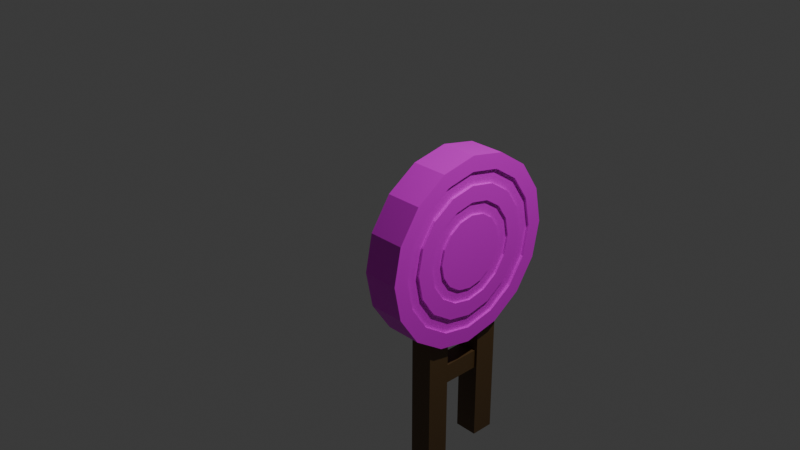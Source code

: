 # Source: BrokenRedTarget.blend  (saved by Blender 4.1.24; exported with 4.5.12 LTS)
import bpy
from mathutils import Matrix  # noqa: F401  (used for matrix-valued properties, if any)

bpy.ops.wm.read_factory_settings(use_empty=True)
scene = bpy.context.scene
scene.name = 'Scene'

# ---- collections
col_collection = bpy.data.collections.new('Collection'); scene.collection.children.link(col_collection)

# ---- images (referenced by path relative to the original .blend; pixels are not part of the script)
import os
ASSET_DIR = os.environ.get("B2B_ASSET_DIR", "")  # directory of the original .blend (textures are referenced by path, not embedded)
HERE = os.path.dirname(os.path.abspath(__file__))  # packed textures are extracted next to this script under _unpacked/

def load_image(name, relpath, width, height, colorspace="sRGB"):
    """Load a texture the original file referenced (path relative to the .blend, or extracted next to this script)."""
    p = next((c for c in (os.path.join(HERE, relpath), os.path.join(ASSET_DIR, relpath)) if relpath and os.path.exists(c)), "")
    if p:
        img = bpy.data.images.load(p, check_existing=True)
        img.name = name
    else:  # same state as the original file: an image datablock whose file is absent (Cycles renders it pink)
        img = bpy.data.images.new(name, width, height)
        img.source = "FILE"
        img.filepath = "//" + (relpath or name)
    img.colorspace_settings.name = colorspace
    return img
img_target_png = load_image('Target.png', 'Target.png', 1024, 1024, 'sRGB')

# ---- materials (node trees are filled in below, after node groups)
mat_material_002 = bpy.data.materials.new('Material.002')
mat_material_002.use_transparent_shadow = False
mat_material_001 = bpy.data.materials.new('Material.001')
mat_material_001.use_transparent_shadow = False

# ---- material node trees
mat_material_002.use_nodes = True; mat_material_002.node_tree.nodes.clear()
_N = mat_material_002.node_tree.nodes; _L = mat_material_002.node_tree.links
n0 = _N.new('ShaderNodeBsdfPrincipled'); n0.name = 'Principled BSDF'; n0.location = (10, 300)
n1 = _N.new('ShaderNodeOutputMaterial'); n1.name = 'Material Output'; n1.location = (300, 300)
n2 = _N.new('ShaderNodeTexImage'); n2.name = 'Image Texture'; n2.location = (-376, 246)
n2.image = img_target_png
_L.new(n0.outputs[0], n1.inputs[0])
_L.new(n2.outputs[0], n0.inputs[0])
n1.is_active_output = True
mat_material_001.use_nodes = True; mat_material_001.node_tree.nodes.clear()
_N = mat_material_001.node_tree.nodes; _L = mat_material_001.node_tree.links
n0 = _N.new('ShaderNodeBsdfPrincipled'); n0.name = 'Principled BSDF'; n0.location = (10, 300)
n0.inputs[0].default_value = (0.1135, 0.06195, 0.02088, 1.0)
n1 = _N.new('ShaderNodeOutputMaterial'); n1.name = 'Material Output'; n1.location = (300, 300)
_L.new(n0.outputs[0], n1.inputs[0])
n1.is_active_output = True

# ---- world
world_world = bpy.data.worlds.new('World'); scene.world = world_world
world_world.use_nodes = True; world_world.node_tree.nodes.clear()
_N = world_world.node_tree.nodes; _L = world_world.node_tree.links
n0 = _N.new('ShaderNodeOutputWorld'); n0.name = 'World Output'; n0.location = (300, 300)
n1 = _N.new('ShaderNodeBackground'); n1.name = 'Background'; n1.location = (10, 300)
n1.inputs[0].default_value = (0.05088, 0.05088, 0.05088, 1.0)
_L.new(n1.outputs[0], n0.inputs[0])
n0.is_active_output = True
world_world.color = (0.05088, 0.05088, 0.05088)
world_world.use_sun_shadow = False
world_world.sun_shadow_jitter_overblur = 0.0

# ---- cameras
cam_camera = bpy.data.cameras.new('Camera')
cam_camera.clip_end = 100.0
cam_camera.ortho_scale = 7.314

# ---- lights
light_light = bpy.data.lights.new('Light', 'POINT')
light_light.transmission_factor = 0.0
light_light.energy = 1000.0
light_light.shadow_soft_size = 0.1
light_light.shadow_maximum_resolution = 0.006
light_light.use_absolute_resolution = True

# ---- meshes
me_cylinder = bpy.data.meshes.new('Cylinder')
me_cylinder.from_pydata([(-7.057e-08, 1.0, 0.6145), (-9.256e-30, 1.0, 1.0), (0.3827, 0.9239, 0.6145), (0.3827, 0.9239, 1.0), (0.7071, 0.7071, 0.6145), (0.7071, 0.7071, 1.0), (0.9239, 0.3827, 0.6145), (0.9239, 0.3827, 1.0), (1.0, 7.057e-08, 0.6145), (1.0, 0.0, 1.0), (0.9239, -0.3827, 0.6145), (0.9239, -0.3827, 1.0), (0.7071, -0.7071, 0.6145), (0.7071, -0.7071, 1.0), (0.3827, -0.9239, 0.6145), (0.3827, -0.9239, 1.0), (-7.057e-08, -1.0, 0.6145), (-9.256e-30, -1.0, 1.0), (-0.3827, -0.9239, 0.6145), (-0.3827, -0.9239, 1.0), (-0.7071, -0.7071, 0.6145), (-0.7071, -0.7071, 1.0), (-0.9239, -0.3827, 0.6145), (-0.9239, -0.3827, 1.0), (-1.0, 7.057e-08, 0.6145), (-1.0, 0.0, 1.0), (-0.9239, 0.3827, 0.6145), (-0.9239, 0.3827, 1.0), (-0.7071, 0.7071, 0.6145), (-0.7071, 0.7071, 1.0), (-0.3827, 0.9239, 0.6145), (-0.3827, 0.9239, 1.0), (-1.419e-10, 0.837, 1.0), (0.3203, 0.7733, 1.0), (0.5919, 0.5919, 1.0), (0.7733, 0.3203, 1.0), (0.837, 2.874e-09, 1.0), (0.7733, -0.3203, 1.0), (0.5919, -0.5919, 1.0), (0.3203, -0.7733, 1.0), (-1.419e-10, -0.837, 1.0), (-0.3203, -0.7733, 1.0), (-0.5919, -0.5919, 1.0), (-0.7733, -0.3203, 1.0), (-0.837, 2.874e-09, 1.0), (-0.7733, 0.3203, 1.0), (-0.5919, 0.5919, 1.0), (-0.3203, 0.7733, 1.0), (3.706e-10, 0.6939, 1.0), (0.2655, 0.6411, 1.0), (0.4906, 0.4906, 1.0), (0.6411, 0.2655, 1.0), (0.6939, 2.85e-09, 1.0), (0.6411, -0.2655, 1.0), (0.4906, -0.4906, 1.0), (0.2655, -0.6411, 1.0), (3.706e-10, -0.6939, 1.0), (-0.2655, -0.6411, 1.0), (-0.4906, -0.4906, 1.0), (-0.6411, -0.2655, 1.0), (-0.6939, 2.85e-09, 1.0), (-0.6411, 0.2655, 1.0), (-0.4906, 0.4906, 1.0), (-0.2655, 0.6411, 1.0), (-6.746e-09, 0.5247, 1.0), (0.2008, 0.4847, 1.0), (0.371, 0.371, 1.0), (0.4847, 0.2008, 1.0), (0.5247, 7.364e-09, 1.0), (0.4847, -0.2008, 1.0), (0.371, -0.371, 1.0), (0.2008, -0.4847, 1.0), (-6.746e-09, -0.5247, 1.0), (-0.2008, -0.4847, 1.0), (-0.371, -0.371, 1.0), (-0.4847, -0.2008, 1.0), (-0.5247, 7.364e-09, 1.0), (-0.4847, 0.2008, 1.0), (-0.371, 0.371, 1.0), (-0.2008, 0.4847, 1.0), (-1.197e-08, 0.3889, 1.0), (0.1488, 0.3593, 1.0), (0.275, 0.275, 1.0), (0.3593, 0.1488, 1.0), (0.3889, 1.147e-08, 1.0), (0.3593, -0.1488, 1.0), (0.275, -0.275, 1.0), (0.1488, -0.3593, 1.0), (-1.197e-08, -0.3889, 1.0), (-0.1488, -0.3593, 1.0), (-0.275, -0.275, 1.0), (-0.3593, -0.1488, 1.0), (-0.3889, 1.147e-08, 1.0), (-0.3593, 0.1488, 1.0), (-0.275, 0.275, 1.0), (-0.1488, 0.3593, 1.0), (-1.885e-08, 0.2587, 1.0), (0.09902, 0.239, 1.0), (0.183, 0.183, 1.0), (0.239, 0.09902, 1.0), (0.2587, 1.478e-08, 1.0), (0.239, -0.09902, 1.0), (0.183, -0.183, 1.0), (0.09902, -0.239, 1.0), (-1.885e-08, -0.2587, 1.0), (-0.09902, -0.239, 1.0), (-0.183, -0.183, 1.0), (-0.239, -0.09902, 1.0), (-0.2587, 1.478e-08, 1.0), (-0.239, 0.09902, 1.0), (-0.183, 0.183, 1.0), (-0.09902, 0.239, 1.0), (1.033e-09, 0.837, 0.9731), (0.3203, 0.7733, 0.9731), (0.5919, 0.5919, 0.9731), (0.7733, 0.3203, 0.9731), (0.837, 1.699e-09, 0.9731), (0.7733, -0.3203, 0.9731), (0.5919, -0.5919, 0.9731), (0.3203, -0.7733, 0.9731), (1.033e-09, -0.837, 0.9731), (-0.3203, -0.7733, 0.9731), (-0.5919, -0.5919, 0.9731), (-0.7733, -0.3203, 0.9731), (-0.837, 1.699e-09, 0.9731), (-0.7733, 0.3203, 0.9731), (-0.5919, 0.5919, 0.9731), (-0.3203, 0.7733, 0.9731), (1.545e-09, 0.6939, 0.9731), (0.2655, 0.6411, 0.9731), (0.4906, 0.4906, 0.9731), (0.6411, 0.2655, 0.9731), (0.6939, 1.675e-09, 0.9731), (0.6411, -0.2655, 0.9731), (0.4906, -0.4906, 0.9731), (0.2655, -0.6411, 0.9731), (1.545e-09, -0.6939, 0.9731), (-0.2655, -0.6411, 0.9731), (-0.4906, -0.4906, 0.9731), (-0.6411, -0.2655, 0.9731), (-0.6939, 1.675e-09, 0.9731), (-0.6411, 0.2655, 0.9731), (-0.4906, 0.4906, 0.9731), (-0.2655, 0.6411, 0.9731), (-5.817e-09, 0.5247, 0.9787), (0.2008, 0.4847, 0.9787), (0.371, 0.371, 0.9787), (0.4847, 0.2008, 0.9787), (0.5247, 6.435e-09, 0.9787), (0.4847, -0.2008, 0.9787), (0.371, -0.371, 0.9787), (0.2008, -0.4847, 0.9787), (-5.817e-09, -0.5247, 0.9787), (-0.2008, -0.4847, 0.9787), (-0.371, -0.371, 0.9787), (-0.4847, -0.2008, 0.9787), (-0.5247, 6.435e-09, 0.9787), (-0.4847, 0.2008, 0.9787), (-0.371, 0.371, 0.9787), (-0.2008, 0.4847, 0.9787), (-1.105e-08, 0.3889, 0.9787), (0.1488, 0.3593, 0.9787), (0.275, 0.275, 0.9787), (0.3593, 0.1488, 0.9787), (0.3889, 1.054e-08, 0.9787), (0.3593, -0.1488, 0.9787), (0.275, -0.275, 0.9787), (0.1488, -0.3593, 0.9787), (-1.105e-08, -0.3889, 0.9787), (-0.1488, -0.3593, 0.9787), (-0.275, -0.275, 0.9787), (-0.3593, -0.1488, 0.9787), (-0.3889, 1.054e-08, 0.9787), (-0.3593, 0.1488, 0.9787), (-0.275, 0.275, 0.9787), (-0.1488, 0.3593, 0.9787)], [], [(0, 1, 3, 2), (2, 3, 5, 4), (4, 5, 7, 6), (6, 7, 9, 8), (8, 9, 11, 10), (10, 11, 13, 12), (12, 13, 15, 14), (14, 15, 17, 16), (16, 17, 19, 18), (18, 19, 21, 20), (20, 21, 23, 22), (22, 23, 25, 24), (24, 25, 27, 26), (26, 27, 29, 28), (9, 7, 35, 36), (28, 29, 31, 30), (30, 31, 1, 0), (0, 2, 4, 6, 8, 10, 12, 14, 16, 18, 20, 22, 24, 26, 28, 30), (58, 59, 139, 138), (19, 17, 40, 41), (29, 27, 45, 46), (5, 3, 33, 34), (15, 13, 38, 39), (25, 23, 43, 44), (11, 9, 36, 37), (21, 19, 41, 42), (31, 29, 46, 47), (7, 5, 34, 35), (17, 15, 39, 40), (3, 1, 32, 33), (27, 25, 44, 45), (13, 11, 37, 38), (23, 21, 42, 43), (1, 31, 47, 32), (61, 60, 76, 77), (32, 47, 127, 112), (34, 33, 113, 114), (57, 58, 138, 137), (47, 46, 126, 127), (33, 32, 112, 113), (56, 57, 137, 136), (46, 45, 125, 126), (55, 56, 136, 135), (45, 44, 124, 125), (54, 55, 135, 134), (44, 43, 123, 124), (53, 54, 134, 133), (43, 42, 122, 123), (52, 53, 133, 132), (42, 41, 121, 122), (93, 94, 174, 173), (54, 53, 69, 70), (62, 61, 77, 78), (55, 54, 70, 71), (63, 62, 78, 79), (56, 55, 71, 72), (49, 48, 64, 65), (48, 63, 79, 64), (57, 56, 72, 73), (50, 49, 65, 66), (58, 57, 73, 74), (51, 50, 66, 67), (59, 58, 74, 75), (52, 51, 67, 68), (60, 59, 75, 76), (53, 52, 68, 69), (88, 87, 103, 104), (69, 68, 148, 149), (92, 93, 173, 172), (68, 67, 147, 148), (91, 92, 172, 171), (67, 66, 146, 147), (90, 91, 171, 170), (64, 79, 159, 144), (66, 65, 145, 146), (89, 90, 170, 169), (79, 78, 158, 159), (65, 64, 144, 145), (88, 89, 169, 168), (78, 77, 157, 158), (87, 88, 168, 167), (77, 76, 156, 157), (97, 96, 111, 110, 109, 108, 107, 106, 105, 104, 103, 102, 101, 100, 99, 98), (81, 80, 96, 97), (80, 95, 111, 96), (89, 88, 104, 105), (82, 81, 97, 98), (90, 89, 105, 106), (83, 82, 98, 99), (91, 90, 106, 107), (84, 83, 99, 100), (92, 91, 107, 108), (85, 84, 100, 101), (93, 92, 108, 109), (86, 85, 101, 102), (94, 93, 109, 110), (87, 86, 102, 103), (95, 94, 110, 111), (120, 119, 135, 136), (113, 112, 128, 129), (112, 127, 143, 128), (121, 120, 136, 137), (114, 113, 129, 130), (122, 121, 137, 138), (115, 114, 130, 131), (123, 122, 138, 139), (116, 115, 131, 132), (124, 123, 139, 140), (117, 116, 132, 133), (125, 124, 140, 141), (118, 117, 133, 134), (126, 125, 141, 142), (119, 118, 134, 135), (127, 126, 142, 143), (35, 34, 114, 115), (59, 60, 140, 139), (36, 35, 115, 116), (60, 61, 141, 140), (37, 36, 116, 117), (61, 62, 142, 141), (38, 37, 117, 118), (48, 49, 129, 128), (62, 63, 143, 142), (39, 38, 118, 119), (49, 50, 130, 129), (63, 48, 128, 143), (40, 39, 119, 120), (50, 51, 131, 130), (41, 40, 120, 121), (51, 52, 132, 131), (147, 146, 162, 163), (155, 154, 170, 171), (148, 147, 163, 164), (156, 155, 171, 172), (149, 148, 164, 165), (157, 156, 172, 173), (150, 149, 165, 166), (158, 157, 173, 174), (151, 150, 166, 167), (159, 158, 174, 175), (152, 151, 167, 168), (145, 144, 160, 161), (144, 159, 175, 160), (153, 152, 168, 169), (146, 145, 161, 162), (154, 153, 169, 170), (70, 69, 149, 150), (80, 81, 161, 160), (94, 95, 175, 174), (71, 70, 150, 151), (81, 82, 162, 161), (95, 80, 160, 175), (72, 71, 151, 152), (82, 83, 163, 162), (73, 72, 152, 153), (83, 84, 164, 163), (74, 73, 153, 154), (84, 85, 165, 164), (75, 74, 154, 155), (85, 86, 166, 165), (76, 75, 155, 156), (86, 87, 167, 166)])
_k = set([(112, 113), (112, 127), (113, 114), (114, 115), (115, 116), (116, 117), (117, 118), (118, 119), (119, 120), (120, 121), (121, 122), (122, 123), (123, 124), (124, 125), (125, 126), (126, 127), (128, 129), (128, 143), (129, 130), (130, 131), (131, 132), (132, 133), (133, 134), (134, 135), (135, 136), (136, 137), (137, 138), (138, 139), (139, 140), (140, 141), (141, 142), (142, 143), (144, 145), (144, 159), (145, 146), (146, 147), (147, 148), (148, 149), (149, 150), (150, 151), (151, 152), (152, 153), (153, 154), (154, 155), (155, 156), (156, 157), (157, 158), (158, 159), (160, 161), (160, 175), (161, 162), (162, 163), (163, 164), (164, 165), (165, 166), (166, 167), (167, 168), (168, 169), (169, 170), (170, 171), (171, 172), (172, 173), (173, 174), (174, 175)])
me_cylinder.attributes.new('sharp_edge', 'BOOLEAN', 'EDGE').data.foreach_set('value', [ (min(e.vertices), max(e.vertices)) in _k for e in me_cylinder.edges])
_uv = me_cylinder.uv_layers.new(name='UVMap')
_uv.uv.foreach_set('vector', [0.7717, 0.4723, 0.7044, 0.4723, 0.7044, 0.4094, 0.7717, 0.4094, 0.7717, 0.4094, 0.7044, 0.4094, 0.7044, 0.3613, 0.7717, 0.3613, 0.8207, 0.2669, 0.7534, 0.2669, 0.7534, 0.2188, 0.8207, 0.2188, 0.8207, 0.2188, 0.7534, 0.2188, 0.7534, 0.1559, 0.8207, 0.1559, 0.8207, 0.1559, 0.7534, 0.1559, 0.7534, 0.08783, 0.8207, 0.08783, 0.8207, 0.08783, 0.7534, 0.08783, 0.7534, 0.02493, 0.8207, 0.02493, 0.8888, 0.6775, 0.8215, 0.6775, 0.8215, 0.6293, 0.8888, 0.6293, 0.8888, 0.6293, 0.8215, 0.6293, 0.8215, 0.5664, 0.8888, 0.5664, 0.8888, 0.5664, 0.8215, 0.5664, 0.8215, 0.4984, 0.8888, 0.4984, 0.8888, 0.4984, 0.8215, 0.4984, 0.8215, 0.4355, 0.8888, 0.4355, 0.8888, 0.4355, 0.8215, 0.4355, 0.8215, 0.3873, 0.8888, 0.3873, 0.8888, 0.3873, 0.8215, 0.3873, 0.8215, 0.3613, 0.8888, 0.3613, 0.7717, 0.6775, 0.7044, 0.6775, 0.7044, 0.6514, 0.7717, 0.6514, 0.7717, 0.6514, 0.7044, 0.6514, 0.7044, 0.6033, 0.7717, 0.6033, 0.2301, 0.02493, 0.293, 0.05099, 0.2772, 0.07463, 0.2245, 0.05282, 0.7717, 0.6033, 0.7044, 0.6033, 0.7044, 0.5404, 0.7717, 0.5404, 0.7717, 0.5404, 0.7044, 0.5404, 0.7044, 0.4723, 0.7717, 0.4723, 0.05099, 0.6851, 0.02493, 0.6222, 0.02493, 0.5541, 0.05099, 0.4912, 0.09912, 0.4431, 0.162, 0.4171, 0.2301, 0.4171, 0.293, 0.4431, 0.3411, 0.4912, 0.3672, 0.5541, 0.3672, 0.6222, 0.3411, 0.6851, 0.293, 0.7332, 0.2301, 0.7593, 0.162, 0.7593, 0.09912, 0.7332, 0.9419, 0.7788, 0.9419, 0.7454, 0.9466, 0.7454, 0.9466, 0.7788, 0.02493, 0.2301, 0.02493, 0.162, 0.05282, 0.1676, 0.05282, 0.2245, 0.293, 0.3411, 0.2301, 0.3672, 0.2245, 0.3393, 0.2772, 0.3175, 0.3411, 0.09912, 0.3672, 0.162, 0.3393, 0.1676, 0.3175, 0.1149, 0.05099, 0.09912, 0.09912, 0.05099, 0.1149, 0.07463, 0.07463, 0.1149, 0.162, 0.3672, 0.09912, 0.3411, 0.1149, 0.3175, 0.1676, 0.3393, 0.162, 0.02493, 0.2301, 0.02493, 0.2245, 0.05282, 0.1676, 0.05282, 0.05099, 0.293, 0.02493, 0.2301, 0.05282, 0.2245, 0.07463, 0.2772, 0.3411, 0.293, 0.293, 0.3411, 0.2772, 0.3175, 0.3175, 0.2772, 0.293, 0.05099, 0.3411, 0.09912, 0.3175, 0.1149, 0.2772, 0.07463, 0.02493, 0.162, 0.05099, 0.09912, 0.07463, 0.1149, 0.05282, 0.1676, 0.3672, 0.162, 0.3672, 0.2301, 0.3393, 0.2245, 0.3393, 0.1676, 0.2301, 0.3672, 0.162, 0.3672, 0.1676, 0.3393, 0.2245, 0.3393, 0.09912, 0.05099, 0.162, 0.02493, 0.1676, 0.05282, 0.1149, 0.07463, 0.09912, 0.3411, 0.05099, 0.293, 0.07463, 0.2772, 0.1149, 0.3175, 0.3672, 0.2301, 0.3411, 0.293, 0.3175, 0.2772, 0.3393, 0.2245, 0.5594, 0.5987, 0.5122, 0.5987, 0.5179, 0.5698, 0.5536, 0.5698, 0.8705, 0.1179, 0.8705, 0.06523, 0.8752, 0.06523, 0.8752, 0.1179, 0.8705, 0.2275, 0.8705, 0.1749, 0.8752, 0.1749, 0.8752, 0.2275, 0.9419, 0.8225, 0.9419, 0.7788, 0.9466, 0.7788, 0.9466, 0.8225, 0.8705, 0.06523, 0.8705, 0.02493, 0.8752, 0.02493, 0.8752, 0.06523, 0.8705, 0.1749, 0.8705, 0.1179, 0.8752, 0.1179, 0.8752, 0.1749, 0.9419, 0.8697, 0.9419, 0.8225, 0.9466, 0.8225, 0.9466, 0.8697, 0.8874, 0.9299, 0.8874, 0.8773, 0.892, 0.8773, 0.892, 0.9299, 0.9419, 0.9133, 0.9419, 0.8697, 0.9466, 0.8697, 0.9466, 0.9133, 0.8874, 0.8773, 0.8874, 0.8203, 0.892, 0.8203, 0.892, 0.8773, 0.9387, 0.3947, 0.9387, 0.3613, 0.9433, 0.3613, 0.9433, 0.3947, 0.8874, 0.8203, 0.8874, 0.7676, 0.892, 0.7676, 0.892, 0.8203, 0.9387, 0.4383, 0.9387, 0.3947, 0.9433, 0.3947, 0.9433, 0.4383, 0.8874, 0.7676, 0.8874, 0.7273, 0.892, 0.7273, 0.892, 0.7676, 0.9387, 0.4856, 0.9387, 0.4383, 0.9433, 0.4383, 0.9433, 0.4856, 0.6465, 0.9133, 0.6465, 0.873, 0.6512, 0.873, 0.6512, 0.9133, 0.1857, 0.922, 0.1857, 0.9033, 0.1894, 0.9033, 0.1894, 0.922, 0.4685, 0.3793, 0.5122, 0.3613, 0.5179, 0.3902, 0.4849, 0.4039, 0.603, 0.5807, 0.5594, 0.5987, 0.5536, 0.5698, 0.5866, 0.5561, 0.4351, 0.4128, 0.4685, 0.3793, 0.4849, 0.4039, 0.4597, 0.4292, 0.6365, 0.5473, 0.603, 0.5807, 0.5866, 0.5561, 0.6119, 0.5309, 0.4171, 0.4564, 0.4351, 0.4128, 0.4597, 0.4292, 0.446, 0.4622, 0.6545, 0.4564, 0.6545, 0.5036, 0.6256, 0.4979, 0.6256, 0.4622, 0.6545, 0.5036, 0.6365, 0.5473, 0.6119, 0.5309, 0.6256, 0.4979, 0.4171, 0.5036, 0.4171, 0.4564, 0.446, 0.4622, 0.446, 0.4979, 0.6365, 0.4128, 0.6545, 0.4564, 0.6256, 0.4622, 0.6119, 0.4292, 0.4351, 0.5473, 0.4171, 0.5036, 0.446, 0.4979, 0.4597, 0.5309, 0.603, 0.3793, 0.6365, 0.4128, 0.6119, 0.4292, 0.5866, 0.4039, 0.4685, 0.5807, 0.4351, 0.5473, 0.4597, 0.5309, 0.4849, 0.5561, 0.5594, 0.3613, 0.603, 0.3793, 0.5866, 0.4039, 0.5536, 0.3902, 0.5122, 0.5987, 0.4685, 0.5807, 0.4849, 0.5561, 0.5179, 0.5698, 0.5122, 0.3613, 0.5594, 0.3613, 0.5536, 0.3902, 0.5179, 0.3902, 0.7044, 0.7806, 0.7145, 0.7562, 0.7334, 0.7688, 0.7267, 0.7851, 0.02493, 0.8228, 0.02493, 0.8092, 0.02864, 0.8092, 0.02864, 0.8228, 0.1857, 0.9321, 0.1857, 0.922, 0.1894, 0.922, 0.1894, 0.9321, 0.1321, 0.9498, 0.1321, 0.9361, 0.1358, 0.9361, 0.1358, 0.9498, 0.2928, 0.8193, 0.2928, 0.8092, 0.2965, 0.8092, 0.2965, 0.8193, 0.1321, 0.9361, 0.1321, 0.9109, 0.1358, 0.9109, 0.1358, 0.9361, 0.2928, 0.838, 0.2928, 0.8193, 0.2965, 0.8193, 0.2965, 0.838, 0.1321, 0.8422, 0.1321, 0.8092, 0.1358, 0.8092, 0.1358, 0.8422, 0.1321, 0.9109, 0.1321, 0.8779, 0.1358, 0.8779, 0.1358, 0.9109, 0.2928, 0.8625, 0.2928, 0.838, 0.2965, 0.838, 0.2965, 0.8625, 0.07851, 0.9614, 0.07851, 0.9361, 0.08222, 0.9361, 0.08222, 0.9614, 0.1321, 0.8779, 0.1321, 0.8422, 0.1358, 0.8422, 0.1358, 0.8779, 0.2928, 0.8889, 0.2928, 0.8625, 0.2965, 0.8625, 0.2965, 0.8889, 0.07851, 0.9361, 0.07851, 0.9031, 0.08222, 0.9031, 0.08222, 0.9361, 0.2928, 0.9134, 0.2928, 0.8889, 0.2965, 0.8889, 0.2965, 0.9134, 0.07851, 0.9031, 0.07851, 0.8674, 0.08222, 0.8674, 0.08222, 0.9031, 0.8152, 0.7851, 0.8152, 0.8027, 0.8085, 0.819, 0.796, 0.8314, 0.7797, 0.8382, 0.7621, 0.8382, 0.7459, 0.8314, 0.7334, 0.819, 0.7267, 0.8027, 0.7267, 0.7851, 0.7334, 0.7688, 0.7459, 0.7563, 0.7621, 0.7496, 0.7797, 0.7496, 0.796, 0.7563, 0.8085, 0.7688, 0.8375, 0.7806, 0.8375, 0.8071, 0.8152, 0.8027, 0.8152, 0.7851, 0.8375, 0.8071, 0.8274, 0.8316, 0.8085, 0.819, 0.8152, 0.8027, 0.7044, 0.8071, 0.7044, 0.7806, 0.7267, 0.7851, 0.7267, 0.8027, 0.8274, 0.7562, 0.8375, 0.7806, 0.8152, 0.7851, 0.8085, 0.7688, 0.7145, 0.8316, 0.7044, 0.8071, 0.7267, 0.8027, 0.7334, 0.819, 0.8086, 0.7375, 0.8274, 0.7562, 0.8085, 0.7688, 0.796, 0.7563, 0.7332, 0.8503, 0.7145, 0.8316, 0.7334, 0.819, 0.7459, 0.8314, 0.7842, 0.7273, 0.8086, 0.7375, 0.796, 0.7563, 0.7797, 0.7496, 0.7577, 0.8604, 0.7332, 0.8503, 0.7459, 0.8314, 0.7621, 0.8382, 0.7577, 0.7273, 0.7842, 0.7273, 0.7797, 0.7496, 0.7621, 0.7496, 0.7842, 0.8604, 0.7577, 0.8604, 0.7621, 0.8382, 0.7797, 0.8382, 0.7332, 0.7375, 0.7577, 0.7273, 0.7621, 0.7496, 0.7459, 0.7563, 0.8086, 0.8503, 0.7842, 0.8604, 0.7797, 0.8382, 0.796, 0.8314, 0.7145, 0.7562, 0.7332, 0.7375, 0.7459, 0.7563, 0.7334, 0.7688, 0.8274, 0.8316, 0.8086, 0.8503, 0.796, 0.8314, 0.8085, 0.819, 0.4171, 0.1397, 0.4389, 0.08703, 0.4596, 0.1009, 0.4415, 0.1446, 0.7035, 0.1397, 0.7035, 0.1967, 0.679, 0.1918, 0.679, 0.1446, 0.7035, 0.1967, 0.6817, 0.2493, 0.6609, 0.2354, 0.679, 0.1918, 0.4171, 0.1967, 0.4171, 0.1397, 0.4415, 0.1446, 0.4415, 0.1918, 0.6817, 0.08703, 0.7035, 0.1397, 0.679, 0.1446, 0.6609, 0.1009, 0.4389, 0.2493, 0.4171, 0.1967, 0.4415, 0.1918, 0.4596, 0.2354, 0.6414, 0.04674, 0.6817, 0.08703, 0.6609, 0.1009, 0.6275, 0.06751, 0.4792, 0.2896, 0.4389, 0.2493, 0.4596, 0.2354, 0.493, 0.2688, 0.5888, 0.02493, 0.6414, 0.04674, 0.6275, 0.06751, 0.5839, 0.04943, 0.5318, 0.3114, 0.4792, 0.2896, 0.493, 0.2688, 0.5367, 0.2869, 0.5318, 0.02493, 0.5888, 0.02493, 0.5839, 0.04943, 0.5367, 0.04943, 0.5888, 0.3114, 0.5318, 0.3114, 0.5367, 0.2869, 0.5839, 0.2869, 0.4792, 0.04674, 0.5318, 0.02493, 0.5367, 0.04943, 0.493, 0.06751, 0.6414, 0.2896, 0.5888, 0.3114, 0.5839, 0.2869, 0.6275, 0.2688, 0.4389, 0.08703, 0.4792, 0.04674, 0.493, 0.06751, 0.4596, 0.1009, 0.6817, 0.2493, 0.6414, 0.2896, 0.6275, 0.2688, 0.6609, 0.2354, 0.8705, 0.2678, 0.8705, 0.2275, 0.8752, 0.2275, 0.8752, 0.2678, 0.9419, 0.7454, 0.9419, 0.7273, 0.9466, 0.7273, 0.9466, 0.7454, 0.8705, 0.2896, 0.8705, 0.2678, 0.8752, 0.2678, 0.8752, 0.2896, 0.9251, 0.2443, 0.9251, 0.2263, 0.9298, 0.2263, 0.9298, 0.2443, 0.6465, 0.6704, 0.6465, 0.6486, 0.6512, 0.6486, 0.6512, 0.6704, 0.9251, 0.2263, 0.9251, 0.1929, 0.9298, 0.1929, 0.9298, 0.2263, 0.6465, 0.7107, 0.6465, 0.6704, 0.6512, 0.6704, 0.6512, 0.7107, 0.9251, 0.102, 0.9251, 0.05834, 0.9298, 0.05834, 0.9298, 0.102, 0.9251, 0.1929, 0.9251, 0.1492, 0.9298, 0.1492, 0.9298, 0.1929, 0.6465, 0.7634, 0.6465, 0.7107, 0.6512, 0.7107, 0.6512, 0.7634, 0.9251, 0.05834, 0.9251, 0.02493, 0.9298, 0.02493, 0.9298, 0.05834, 0.9251, 0.1492, 0.9251, 0.102, 0.9298, 0.102, 0.9298, 0.1492, 0.6465, 0.8203, 0.6465, 0.7634, 0.6512, 0.7634, 0.6512, 0.8203, 0.9387, 0.5626, 0.9387, 0.5292, 0.9433, 0.5292, 0.9433, 0.5626, 0.6465, 0.873, 0.6465, 0.8203, 0.6512, 0.8203, 0.6512, 0.873, 0.9387, 0.5292, 0.9387, 0.4856, 0.9433, 0.4856, 0.9433, 0.5292, 0.5577, 0.6623, 0.5829, 0.6875, 0.5632, 0.7007, 0.5445, 0.682, 0.456, 0.8145, 0.4307, 0.7893, 0.4504, 0.7761, 0.4691, 0.7948, 0.5247, 0.6486, 0.5577, 0.6623, 0.5445, 0.682, 0.5201, 0.6719, 0.489, 0.8282, 0.456, 0.8145, 0.4691, 0.7948, 0.4936, 0.8049, 0.489, 0.6486, 0.5247, 0.6486, 0.5201, 0.6719, 0.4936, 0.6719, 0.5247, 0.8282, 0.489, 0.8282, 0.4936, 0.8049, 0.5201, 0.8049, 0.456, 0.6623, 0.489, 0.6486, 0.4936, 0.6719, 0.4691, 0.682, 0.5577, 0.8145, 0.5247, 0.8282, 0.5201, 0.8049, 0.5445, 0.7948, 0.4307, 0.6875, 0.456, 0.6623, 0.4691, 0.682, 0.4504, 0.7007, 0.5829, 0.7893, 0.5577, 0.8145, 0.5445, 0.7948, 0.5632, 0.7761, 0.4171, 0.7205, 0.4307, 0.6875, 0.4504, 0.7007, 0.4403, 0.7252, 0.5966, 0.7205, 0.5966, 0.7563, 0.5734, 0.7516, 0.5734, 0.7252, 0.5966, 0.7563, 0.5829, 0.7893, 0.5632, 0.7761, 0.5734, 0.7516, 0.4171, 0.7563, 0.4171, 0.7205, 0.4403, 0.7252, 0.4403, 0.7516, 0.5829, 0.6875, 0.5966, 0.7205, 0.5734, 0.7252, 0.5632, 0.7007, 0.4307, 0.7893, 0.4171, 0.7563, 0.4403, 0.7516, 0.4504, 0.7761, 0.02493, 0.8481, 0.02493, 0.8228, 0.02864, 0.8228, 0.02864, 0.8481, 0.1857, 0.8523, 0.1857, 0.8279, 0.1894, 0.8279, 0.1894, 0.8523, 0.1857, 0.9033, 0.1857, 0.8788, 0.1894, 0.8788, 0.1894, 0.9033, 0.02493, 0.8811, 0.02493, 0.8481, 0.02864, 0.8481, 0.02864, 0.8811, 0.1857, 0.8279, 0.1857, 0.8092, 0.1894, 0.8092, 0.1894, 0.8279, 0.1857, 0.8788, 0.1857, 0.8523, 0.1894, 0.8523, 0.1894, 0.8788, 0.02493, 0.9168, 0.02493, 0.8811, 0.02864, 0.8811, 0.02864, 0.9168, 0.2392, 0.922, 0.2392, 0.9033, 0.243, 0.9033, 0.243, 0.922, 0.02493, 0.9498, 0.02493, 0.9168, 0.02864, 0.9168, 0.02864, 0.9498, 0.2392, 0.9033, 0.2392, 0.8788, 0.243, 0.8788, 0.243, 0.9033, 0.02493, 0.9751, 0.02493, 0.9498, 0.02864, 0.9498, 0.02864, 0.9751, 0.2392, 0.8788, 0.2392, 0.8523, 0.243, 0.8523, 0.243, 0.8788, 0.07851, 0.8344, 0.07851, 0.8092, 0.08222, 0.8092, 0.08222, 0.8344, 0.2392, 0.8523, 0.2392, 0.8279, 0.243, 0.8279, 0.243, 0.8523, 0.07851, 0.8674, 0.07851, 0.8344, 0.08222, 0.8344, 0.08222, 0.8674, 0.2392, 0.8279, 0.2392, 0.8092, 0.243, 0.8092, 0.243, 0.8279])
me_cylinder.materials.append(mat_material_002)
me_cylinder.update()
me_cube_001 = bpy.data.meshes.new('Cube.001')
me_cube_001.from_pydata([(-0.7351, -0.7351, -1.0), (-0.7351, -0.7351, 1.0), (-0.7351, 0.7351, -1.0), (-0.7351, 0.7351, 1.0), (0.7351, -0.7351, -1.0), (0.7351, -0.7351, 1.0), (0.7351, 0.7351, -1.0), (0.7351, 0.7351, 1.0), (-0.7351, 4.745, -1.0), (-0.7351, 4.745, 1.0), (-0.7351, 3.275, -1.0), (-0.7351, 3.275, 1.0), (0.7351, 4.745, -1.0), (0.7351, 4.745, 1.0), (0.7352, 3.275, -1.0), (0.7352, 3.275, 1.0)], [], [(0, 1, 3, 2), (2, 3, 7, 6), (6, 7, 5, 4), (4, 5, 1, 0), (2, 6, 4, 0), (7, 3, 1, 5), (8, 10, 11, 9), (10, 14, 15, 11), (14, 12, 13, 15), (12, 8, 9, 13), (10, 8, 12, 14), (15, 13, 9, 11)])
_k = set([(0, 1), (6, 7), (8, 9), (14, 15)])
me_cube_001.attributes.new('sharp_edge', 'BOOLEAN', 'EDGE').data.foreach_set('value', [ (min(e.vertices), max(e.vertices)) in _k for e in me_cube_001.edges])
_uv = me_cube_001.uv_layers.new(name='UVMap')
_uv.uv.foreach_set('vector', [0.375, 0.0, 0.625, 0.0, 0.625, 0.25, 0.375, 0.25, 0.375, 0.25, 0.625, 0.25, 0.625, 0.5, 0.375, 0.5, 0.375, 0.5, 0.625, 0.5, 0.625, 0.75, 0.375, 0.75, 0.375, 0.75, 0.625, 0.75, 0.625, 1.0, 0.375, 1.0, 0.125, 0.5, 0.375, 0.5, 0.375, 0.75, 0.125, 0.75, 0.625, 0.5, 0.875, 0.5, 0.875, 0.75, 0.625, 0.75, 0.375, 0.0, 0.375, 0.25, 0.625, 0.25, 0.625, 0.0, 0.375, 0.25, 0.375, 0.5, 0.625, 0.5, 0.625, 0.25, 0.375, 0.5, 0.375, 0.75, 0.625, 0.75, 0.625, 0.5, 0.375, 0.75, 0.375, 1.0, 0.625, 1.0, 0.625, 0.75, 0.125, 0.5, 0.125, 0.75, 0.375, 0.75, 0.375, 0.5, 0.625, 0.5, 0.625, 0.75, 0.875, 0.75, 0.875, 0.5])
me_cube_001.materials.append(mat_material_001)
me_cube_001.update()
me_cube_002 = bpy.data.meshes.new('Cube.002')
me_cube_002.from_pydata([(-0.5772, 0.307, -0.003043), (-0.5772, 0.307, -0.2519), (-0.5772, 3.72, -0.003043), (-0.5772, 3.72, -0.2519), (0.5839, 0.307, -0.003043), (0.5839, 0.307, -0.2519), (0.5839, 3.72, -0.003043), (0.5839, 3.72, -0.2519)], [], [(0, 1, 3, 2), (2, 3, 7, 6), (6, 7, 5, 4), (4, 5, 1, 0), (2, 6, 4, 0), (7, 3, 1, 5)])
_k = set([(1, 3), (4, 6)])
me_cube_002.attributes.new('sharp_edge', 'BOOLEAN', 'EDGE').data.foreach_set('value', [ (min(e.vertices), max(e.vertices)) in _k for e in me_cube_002.edges])
_uv = me_cube_002.uv_layers.new(name='UVMap')
_uv.uv.foreach_set('vector', [0.375, 0.0, 0.625, 0.0, 0.625, 0.25, 0.375, 0.25, 0.375, 0.25, 0.625, 0.25, 0.625, 0.5, 0.375, 0.5, 0.375, 0.5, 0.625, 0.5, 0.625, 0.75, 0.375, 0.75, 0.375, 0.75, 0.625, 0.75, 0.625, 1.0, 0.375, 1.0, 0.125, 0.5, 0.375, 0.5, 0.375, 0.75, 0.125, 0.75, 0.625, 0.5, 0.875, 0.5, 0.875, 0.75, 0.625, 0.75])
me_cube_002.materials.append(mat_material_001)
me_cube_002.update()

# ---- objects
ob_light = bpy.data.objects.new('Light', light_light)
ob_camera = bpy.data.objects.new('Camera', cam_camera)
ob_cylinder = bpy.data.objects.new('Cylinder', me_cylinder)
ob_cube = bpy.data.objects.new('Cube', me_cube_001)
ob_cube_001 = bpy.data.objects.new('Cube.001', me_cube_002)

# ---- transforms, parenting, visibility, modifiers, constraints
ob_light.location = (4.076, 1.005, 5.904)
ob_light.rotation_euler = (0.6503, 0.05522, 1.866)
ob_light.lock_rotations_4d = False
ob_light.empty_display_type = 'ARROWS'
ob_light.color = (0.0, 0.0, 0.0, 0.0)
ob_light.lineart.crease_threshold = 0.0
ob_camera.location = (7.359, -6.926, 4.958)
ob_camera.rotation_euler = (1.109, 0.0, 0.8149)
ob_camera.lock_rotations_4d = False
ob_camera.empty_display_type = 'ARROWS'
ob_camera.color = (0.0, 0.0, 0.0, 0.0)
ob_camera.display_type = 'WIRE'
ob_camera.lineart.crease_threshold = 0.0
ob_cylinder.location = (0.0, 0.0, 0.0)
ob_cylinder.rotation_euler = (1.571, 0.0, 1.571)
ob_cube.location = (0.8052, -0.338, -1.455)
ob_cube.scale = (0.1686, 0.1686, -0.829)
ob_cube_001.location = (0.8052, -0.338, -1.455)
ob_cube_001.scale = (0.1686, 0.1686, -0.829)

# ---- collection membership
col_collection.objects.link(ob_light)
col_collection.objects.link(ob_camera)
col_collection.objects.link(ob_cylinder)
col_collection.objects.link(ob_cube)
col_collection.objects.link(ob_cube_001)

# ---- scene / render settings (as saved in the file)
scene.camera = ob_camera
scene.frame_start = 1; scene.frame_end = 250; scene.frame_set(1)
scene.render.engine = 'BLENDER_EEVEE_NEXT'
scene.cycles.sampling_pattern = 'TABULATED_SOBOL'
scene.eevee.ray_tracing_options.trace_max_roughness = 0.0
bpy.context.view_layer.update()
